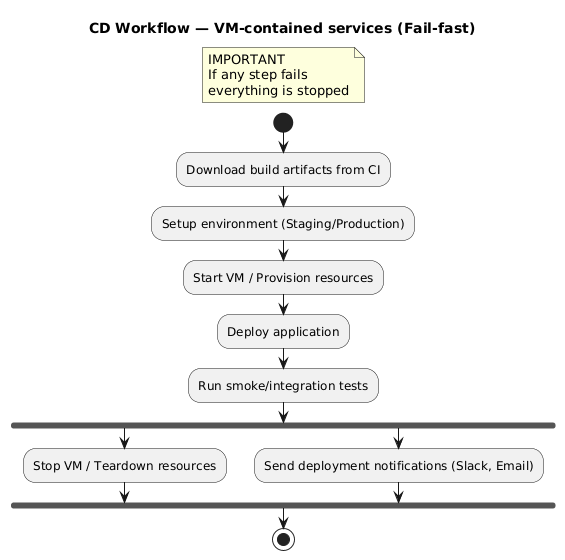

The diagram above was rendered by PlantUML. Its source (embedded in the PNG):
@startuml
title CD Workflow — VM-contained services (Fail-fast)

floating note 
    IMPORTANT
    If any step fails
    everything is stopped
end note

start

:Download build artifacts from CI;
:Setup environment (Staging/Production);

:Start VM / Provision resources;

:Deploy application;
:Run smoke/integration tests;

fork
  :Stop VM / Teardown resources;
fork again
  :Send deployment notifications (Slack, Email);
end fork

stop
@enduml